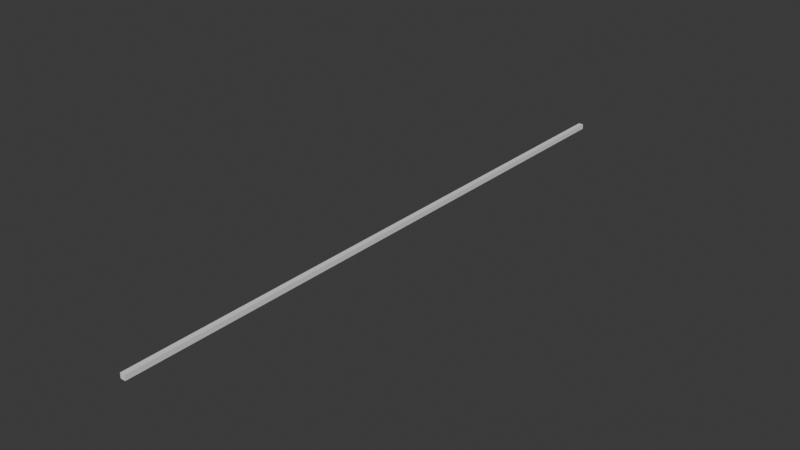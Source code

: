 # Source: line.blend  (saved by Blender 4.4.30; exported with 4.5.12 LTS)
import bpy
from mathutils import Matrix  # noqa: F401  (used for matrix-valued properties, if any)

bpy.ops.wm.read_factory_settings(use_empty=True)
scene = bpy.context.scene
scene.name = 'Scene'

# ---- collections
col_collection = bpy.data.collections.new('Collection'); scene.collection.children.link(col_collection)

# ---- world
world_world = bpy.data.worlds.new('World'); scene.world = world_world
world_world.use_nodes = True; world_world.node_tree.nodes.clear()
_N = world_world.node_tree.nodes; _L = world_world.node_tree.links
n0 = _N.new('ShaderNodeOutputWorld'); n0.name = 'World Output'; n0.location = (300, 300)
n1 = _N.new('ShaderNodeBackground'); n1.name = 'Background'; n1.location = (10, 300)
n1.inputs[0].default_value = (0.05088, 0.05088, 0.05088, 1.0)
_L.new(n1.outputs[0], n0.inputs[0])
n0.is_active_output = True
world_world.color = (0.05088, 0.05088, 0.05088)
world_world.sun_shadow_jitter_overblur = 0.0

# ---- meshes
me_cube_004 = bpy.data.meshes.new('Cube.004')
me_cube_004.from_pydata([(-0.25, -0.25, -15.5), (-0.25, -0.25, 45.5), (-0.25, 0.25, -15.5), (-0.25, 0.25, 45.5), (0.25, -0.25, -15.5), (0.25, -0.25, 45.5), (0.25, 0.25, -15.5), (0.25, 0.25, 45.5)], [], [(0, 1, 3, 2), (2, 3, 7, 6), (6, 7, 5, 4), (4, 5, 1, 0), (2, 6, 4, 0), (7, 3, 1, 5)])
_uv = me_cube_004.uv_layers.new(name='UVMap')
_uv.uv.foreach_set('vector', [0.375, 0.0, 0.625, 0.0, 0.625, 0.25, 0.375, 0.25, 0.375, 0.25, 0.625, 0.25, 0.625, 0.5, 0.375, 0.5, 0.375, 0.5, 0.625, 0.5, 0.625, 0.75, 0.375, 0.75, 0.375, 0.75, 0.625, 0.75, 0.625, 1.0, 0.375, 1.0, 0.125, 0.5, 0.375, 0.5, 0.375, 0.75, 0.125, 0.75, 0.625, 0.5, 0.875, 0.5, 0.875, 0.75, 0.625, 0.75])
me_cube_004.update()

# ---- objects
ob_cube_003 = bpy.data.objects.new('Cube.003', me_cube_004)

# ---- transforms, parenting, visibility, modifiers, constraints
ob_cube_003.location = (0.0, -15.0, 0.0)
ob_cube_003.rotation_euler = (-1.571, 1.571, 0.0)

# ---- collection membership
col_collection.objects.link(ob_cube_003)

# ---- scene / render settings (as saved in the file)
scene.frame_start = 1; scene.frame_end = 250; scene.frame_set(21)
scene.render.engine = 'BLENDER_EEVEE_NEXT'
bpy.context.view_layer.update()

# ---- added for rendering (the .blend has no active camera and no usable light): camera, sun
cam_auto = bpy.data.cameras.new('AutoCamera')
cam_auto.lens = 50.0
cam_auto.sensor_width = 36.0
cam_auto.clip_end = 1000.0
ob_auto_camera = bpy.data.objects.new('AutoCamera', cam_auto)
scene.collection.objects.link(ob_auto_camera)
ob_auto_camera.location = (56.4425, -67.731, 45.154)
ob_auto_camera.rotation_euler = (1.09748, -7.21219e-08, 0.694738)
scene.camera = ob_auto_camera
light_auto_sun = bpy.data.lights.new('AutoSun', 'SUN')
light_auto_sun.energy = 3.0
light_auto_sun.angle = 0.0523599
ob_auto_sun = bpy.data.objects.new('AutoSun', light_auto_sun)
scene.collection.objects.link(ob_auto_sun)
ob_auto_sun.rotation_euler = (0.872665, 0.174533, 0.523599)
bpy.context.view_layer.update()
